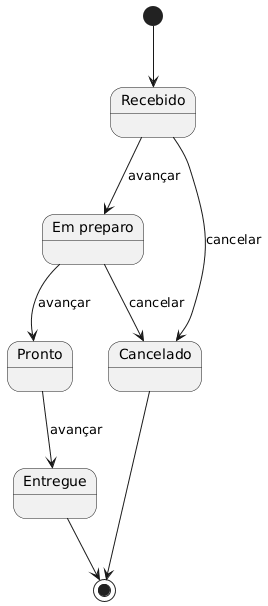

The diagram above was rendered by PlantUML. Its source (embedded in the PNG):
@startuml
[*] --> Recebido

Recebido --> EmPreparo : avançar
Recebido --> Cancelado : cancelar

EmPreparo --> Pronto : avançar
EmPreparo --> Cancelado : cancelar

Pronto --> Entregue : avançar

Entregue --> [*]
Cancelado --> [*]

state "Em preparo" as EmPreparo
@enduml